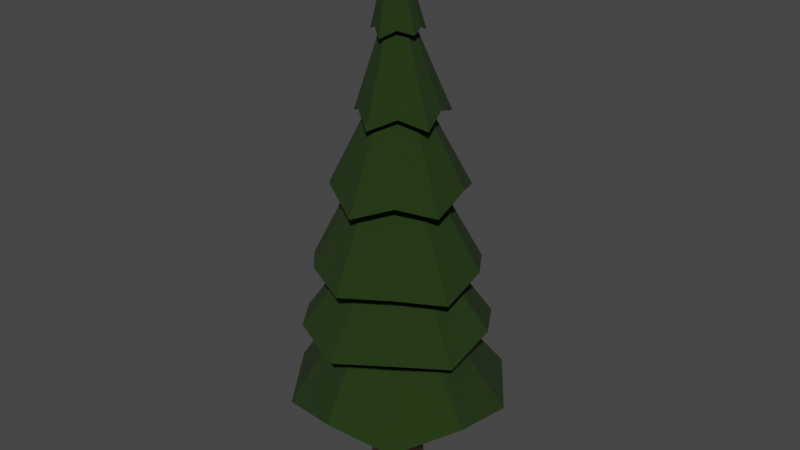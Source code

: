 # Source: LP_Small_Pine_Tree_ST1.blend  (saved by Blender 2.93.20; exported with 4.5.12 LTS)
import bpy
from mathutils import Matrix  # noqa: F401  (used for matrix-valued properties, if any)

bpy.ops.wm.read_factory_settings(use_empty=True)
scene = bpy.context.scene
scene.name = 'Scene'

# ---- collections
col_collection = bpy.data.collections.new('Collection'); scene.collection.children.link(col_collection)
col_tree_1 = bpy.data.collections.new('tree 1'); col_collection.children.link(col_tree_1)
col_tree_2 = bpy.data.collections.new('tree 2'); col_collection.children.link(col_tree_2)
col_tree_3 = bpy.data.collections.new('tree 3'); col_collection.children.link(col_tree_3)

# ---- materials (node trees are filled in below, after node groups)
mat_pine_trunk_brown = bpy.data.materials.new('Pine Trunk Brown')
mat_pine_trunk_brown.use_transparent_shadow = False
mat_pine_green = bpy.data.materials.new('Pine green')
mat_pine_green.use_transparent_shadow = False

# ---- material node trees
mat_pine_trunk_brown.use_nodes = True; mat_pine_trunk_brown.node_tree.nodes.clear()
_N = mat_pine_trunk_brown.node_tree.nodes; _L = mat_pine_trunk_brown.node_tree.links
n0 = _N.new('ShaderNodeBsdfPrincipled'); n0.name = 'Principled BSDF'; n0.location = (10, 300)
n0.distribution = 'GGX'
n0.subsurface_method = 'BURLEY'
n0.inputs[0].default_value = (0.03519, 0.01278, 0.004057, 1.0)
n0.inputs[2].default_value = 1.0
n0.inputs[3].default_value = 1.45
n0.inputs[27].default_value = (0.0, 0.0, 0.0, 1.0)
n0.inputs[28].default_value = 1.0
n1 = _N.new('ShaderNodeOutputMaterial'); n1.name = 'Material Output'; n1.location = (300, 300)
_L.new(n0.outputs[0], n1.inputs[0])
n1.is_active_output = True
mat_pine_green.use_nodes = True; mat_pine_green.node_tree.nodes.clear()
_N = mat_pine_green.node_tree.nodes; _L = mat_pine_green.node_tree.links
n0 = _N.new('ShaderNodeBsdfPrincipled'); n0.name = 'Principled BSDF'; n0.location = (10, 300)
n0.distribution = 'GGX'
n0.subsurface_method = 'BURLEY'
n0.inputs[0].default_value = (0.009917, 0.0291, 0.0005766, 1.0)
n0.inputs[2].default_value = 1.0
n0.inputs[3].default_value = 1.45
n0.inputs[20].default_value = 0.0
n0.inputs[27].default_value = (0.0, 0.0, 0.0, 1.0)
n0.inputs[28].default_value = 1.0
n1 = _N.new('ShaderNodeOutputMaterial'); n1.name = 'Material Output'; n1.location = (300, 300)
_L.new(n0.outputs[0], n1.inputs[0])
n1.is_active_output = True

# ---- world
world_world = bpy.data.worlds.new('World'); scene.world = world_world
world_world.use_nodes = True; world_world.node_tree.nodes.clear()
_N = world_world.node_tree.nodes; _L = world_world.node_tree.links
n0 = _N.new('ShaderNodeOutputWorld'); n0.name = 'World Output'; n0.location = (300, 300)
n1 = _N.new('ShaderNodeBackground'); n1.name = 'Background'; n1.location = (10, 300)
n1.inputs[0].default_value = (0.05088, 0.05088, 0.05088, 1.0)
_L.new(n1.outputs[0], n0.inputs[0])
n0.is_active_output = True
world_world.color = (0.05088, 0.05088, 0.05088)
world_world.use_sun_shadow = False
world_world.sun_shadow_jitter_overblur = 0.0

# ---- meshes
me_cylinder_004 = bpy.data.meshes.new('Cylinder.004')
me_cylinder_004.from_pydata([(-1.678e-09, 0.9098, -1.0), (-5.173e-09, 0.6978, 1.0), (0.6433, 0.6433, -1.0), (0.4934, 0.4934, 1.0), (0.9098, -3.708e-08, -1.0), (0.6978, -3.102e-08, 1.0), (0.6433, -0.6433, -1.0), (0.4934, -0.4934, 1.0), (-8.121e-08, -0.9098, -1.0), (-6.618e-08, -0.6978, 1.0), (-0.6433, -0.6433, -1.0), (-0.4934, -0.4934, 1.0), (-0.9098, 1.354e-08, -1.0), (-0.6978, 7.808e-09, 1.0), (-0.6433, 0.6433, -1.0), (-0.4934, 0.4934, 1.0), (0.3916, 0.3916, 3.273), (-1.01e-08, 0.5538, 3.273), (0.5538, -2.647e-08, 3.273), (0.3916, -0.3916, 3.273), (-5.852e-08, -0.5538, 3.273), (-0.3916, -0.3916, 3.273), (-0.5538, 4.344e-09, 3.273), (-0.3916, 0.3916, 3.273), (0.3403, 0.3403, 5.72), (3.249e-07, 0.4813, 5.72), (0.4813, -2.221e-08, 5.72), (0.3403, -0.3403, 5.72), (2.829e-07, -0.4813, 5.72), (-0.3403, -0.3403, 5.72), (-0.4813, 4.571e-09, 5.72), (-0.3403, 0.3403, 5.72), (0.3077, 0.3077, 8.942), (-8.474e-07, 0.4351, 8.942), (0.4351, -1.832e-08, 8.942), (0.3077, -0.3077, 8.942), (-8.854e-07, -0.4351, 8.942), (-0.3077, -0.3077, 8.942), (-0.4351, 5.887e-09, 8.942), (-0.3077, 0.3077, 8.942), (0.2204, 0.2204, 11.42), (2.531e-07, 0.3117, 11.42), (0.3117, -4.22e-09, 11.42), (0.2204, -0.2204, 11.42), (2.259e-07, -0.3117, 11.42), (-0.2204, -0.2204, 11.42), (-0.3117, 1.312e-08, 11.42), (-0.2204, 0.2204, 11.42), (0.1431, 0.1431, 13.81), (2.537e-07, 0.2024, 13.81), (0.2024, 2.153e-11, 13.81), (0.1431, -0.1431, 13.81), (2.36e-07, -0.2024, 13.81), (-0.1431, -0.1431, 13.81), (-0.2024, 1.128e-08, 13.81), (-0.1431, 0.1431, 13.81), (0.05109, 0.05109, 15.22), (2.783e-06, 0.07225, 15.22), (0.07226, 1.917e-08, 15.22), (0.05109, -0.05109, 15.22), (2.776e-06, -0.07225, 15.22), (-0.05109, -0.05109, 15.22), (-0.07225, 2.319e-08, 15.22), (-0.05109, 0.05109, 15.22), (0.06803, 0.6342, 13.89), (0.5196, 0.5875, 13.71), (0.6944, 0.1791, 13.89), (0.7688, -0.2143, 13.74), (0.4551, -0.5572, 13.89), (0.01437, -0.7718, 13.63), (-0.3191, -0.5572, 13.89), (-0.697, -0.2816, 13.71), (-0.5583, 0.1791, 13.89), (-0.4083, 0.6377, 13.73), (0.0, -0.1076, 16.57), (0.06561, 0.5987, 13.88), (0.4988, 0.559, 13.7), (0.6605, 0.1684, 13.88), (0.7346, -0.2042, 13.73), (0.4344, -0.5279, 13.88), (0.01523, -0.7358, 13.62), (-0.2997, -0.5267, 13.88), (-0.6631, -0.2705, 13.7), (-0.524, 0.1684, 13.88), (-0.3878, 0.6089, 13.72), (0.0006054, -0.1064, 16.53), (0.02416, 3.563, 2.086), (-1.947, 2.823, 2.596), (-3.33, 1.272, 1.944), (-3.157, -0.8998, 2.596), (-2.033, -2.637, 2.139), (0.009859, -3.2, 2.596), (1.958, -2.636, 2.117), (3.176, -0.8998, 2.596), (3.223, 1.166, 2.227), (1.967, 2.823, 2.596), (-0.1817, 1.113, 5.624), (-0.8222, 0.9051, 5.624), (-1.218, 0.3602, 5.624), (-1.218, -0.3133, 5.624), (-0.8222, -0.8581, 5.624), (-0.1817, -1.066, 5.624), (0.4589, -0.8581, 5.624), (0.8547, -0.3133, 5.624), (0.8547, 0.3602, 5.624), (0.4589, 0.9051, 5.624), (0.02336, 3.427, 1.989), (-1.868, 2.712, 2.5), (-3.196, 1.227, 1.855), (-3.023, -0.8595, 2.505), (-1.95, -2.523, 2.05), (0.006735, -3.063, 2.502), (1.877, -2.525, 2.024), (3.051, -0.8577, 2.495), (3.097, 1.124, 2.127), (1.891, 2.716, 2.493), (-0.1805, 0.9775, 5.528), (-0.7413, 0.7961, 5.528), (-1.084, 0.3177, 5.535), (-1.085, -0.271, 5.533), (-0.7387, -0.7447, 5.535), (-0.1813, -0.929, 5.53), (0.3793, -0.7458, 5.53), (0.7301, -0.2691, 5.523), (0.7282, 0.3194, 5.524), (0.3833, 0.798, 5.521), (2.146e-11, 2.847, 4.917), (-1.73, 2.399, 4.499), (-2.733, 0.8612, 4.917), (-2.839, -0.9259, 4.537), (-1.689, -2.352, 4.917), (-0.03485, -2.966, 4.597), (1.689, -2.352, 4.917), (2.792, -0.9297, 4.532), (2.733, 0.8612, 4.917), (1.785, 2.381, 4.604), (-0.003195, 0.9815, 7.46), (-0.564, 0.7993, 7.46), (-0.9106, 0.3222, 7.46), (-0.9106, -0.2675, 7.46), (-0.564, -0.7445, 7.46), (-0.003195, -0.9267, 7.46), (0.5576, -0.7445, 7.46), (0.9042, -0.2675, 7.46), (0.9042, 0.3222, 7.46), (0.5576, 0.7993, 7.46), (0.002548, 2.73, 4.834), (-1.66, 2.303, 4.418), (-2.623, 0.8247, 4.833), (-2.728, -0.8898, 4.454), (-1.621, -2.259, 4.831), (-0.03442, -2.85, 4.513), (1.621, -2.26, 4.831), (2.68, -0.8932, 4.449), (2.622, 0.8287, 4.832), (1.716, 2.287, 4.521), (-0.001331, 0.8648, 7.376), (-0.4946, 0.7031, 7.379), (-0.8006, 0.2851, 7.376), (-0.7991, -0.2318, 7.377), (-0.496, -0.6521, 7.374), (-0.002967, -0.8105, 7.376), (0.4891, -0.6524, 7.374), (0.7922, -0.2314, 7.378), (0.7933, 0.2888, 7.375), (0.4888, 0.7044, 7.377), (-0.03725, 2.596, 6.771), (-1.587, 2.302, 6.414), (-2.438, 0.8513, 6.771), (-2.812, -0.5994, 6.279), (-1.521, -1.971, 6.771), (-0.1028, -2.561, 6.55), (1.447, -1.971, 6.771), (2.516, -0.8, 6.456), (2.364, 0.8513, 6.771), (1.523, 2.129, 6.525), (-0.1097, 0.6313, 10.35), (-0.4964, 0.5057, 10.35), (-0.7354, 0.1767, 10.35), (-0.7354, -0.2299, 10.35), (-0.4964, -0.5588, 10.35), (-0.1097, -0.6844, 10.35), (0.277, -0.5588, 10.35), (0.516, -0.2299, 10.35), (0.516, 0.1767, 10.35), (0.277, 0.5057, 10.35), (-0.03866, 2.514, 6.726), (-1.539, 2.235, 6.37), (-2.36, 0.8234, 6.728), (-2.733, -0.5763, 6.237), (-1.471, -1.904, 6.73), (-0.1022, -2.477, 6.508), (1.398, -1.904, 6.728), (2.437, -0.7744, 6.412), (2.286, 0.8252, 6.726), (1.474, 2.063, 6.481), (-0.1115, 0.5494, 10.31), (-0.4478, 0.4391, 10.31), (-0.6574, 0.1485, 10.31), (-0.6559, -0.2056, 10.31), (-0.4469, -0.4911, 10.31), (-0.1088, -0.6008, 10.31), (0.2293, -0.4907, 10.31), (0.4379, -0.2035, 10.31), (0.4383, 0.1508, 10.31), (0.2284, 0.4394, 10.31), (-0.02277, 2.07, 9.284), (-1.312, 1.865, 8.87), (-1.892, 0.7121, 9.284), (-2.114, -0.5848, 8.842), (-1.178, -1.485, 9.284), (0.006542, -2.064, 8.841), (1.132, -1.485, 9.284), (1.951, -0.5793, 8.894), (1.846, 0.7121, 9.284), (1.236, 1.921, 8.875), (0.05342, 0.4589, 12.24), (-0.2405, 0.3634, 12.24), (-0.4222, 0.1134, 12.24), (-0.4222, -0.1957, 12.24), (-0.2405, -0.4457, 12.24), (0.05342, -0.5412, 12.24), (0.3474, -0.4457, 12.24), (0.529, -0.1957, 12.24), (0.529, 0.1134, 12.24), (0.3474, 0.3634, 12.24), (-0.02173, 2.01, 9.251), (-1.276, 1.816, 8.837), (-1.834, 0.6931, 9.252), (-2.056, -0.5662, 8.811), (-1.141, -1.435, 9.255), (0.006443, -2.001, 8.813), (1.095, -1.435, 9.257), (1.892, -0.5598, 8.866), (1.787, 0.694, 9.254), (1.201, 1.871, 8.843), (0.05411, 0.3988, 12.21), (-0.205, 0.3149, 12.21), (-0.3646, 0.09499, 12.21), (-0.3644, -0.1759, 12.21), (-0.205, -0.3948, 12.22), (0.05277, -0.4787, 12.22), (0.3097, -0.3955, 12.22), (0.4697, -0.1755, 12.22), (0.4696, 0.0966, 12.22), (0.3114, 0.3146, 12.21), (0.08793, 1.234, 11.61), (-0.7522, 1.218, 11.26), (-1.051, 0.4064, 11.61), (-1.241, -0.4057, 11.27), (-0.6161, -0.9328, 11.61), (0.02837, -1.354, 11.21), (0.792, -0.9328, 11.61), (1.406, -0.3731, 11.25), (1.227, 0.4064, 11.61), (0.8885, 1.327, 11.27), (3.311e-09, 0.2244, 14.43), (-0.1456, 0.1771, 14.43), (-0.2355, 0.05333, 14.43), (-0.2355, -0.09971, 14.43), (-0.1456, -0.2235, 14.43), (2.496e-08, -0.2708, 14.43), (0.1456, -0.2235, 14.43), (0.2355, -0.09971, 14.43), (0.2355, 0.05333, 14.43), (0.1456, 0.1771, 14.43), (0.09006, 1.19, 11.59), (-0.7268, 1.183, 11.25), (-1.009, 0.3932, 11.6), (-1.199, -0.392, 11.26), (-0.5903, -0.8964, 11.6), (0.02881, -1.31, 11.2), (0.7661, -0.897, 11.59), (1.364, -0.3599, 11.24), (1.185, 0.3945, 11.59), (0.8643, 1.292, 11.25), (0.002392, 0.1806, 14.41), (-0.1194, 0.142, 14.41), (-0.1929, 0.0405, 14.41), (-0.1934, -0.08571, 14.41), (-0.1194, -0.1874, 14.41), (0.001277, -0.2265, 14.41), (0.12, -0.1875, 14.41), (0.194, -0.08599, 14.41), (0.1935, 0.04144, 14.41), (0.1219, 0.1413, 14.41)], [], [(0, 1, 3, 2), (2, 3, 5, 4), (4, 5, 7, 6), (6, 7, 9, 8), (8, 9, 11, 10), (10, 11, 13, 12), (5, 3, 16, 18), (12, 13, 15, 14), (14, 15, 1, 0), (0, 2, 4, 6, 8, 10, 12, 14), (22, 21, 29, 30), (11, 9, 20, 21), (1, 15, 23, 17), (3, 1, 17, 16), (7, 5, 18, 19), (13, 11, 21, 22), (9, 7, 19, 20), (15, 13, 22, 23), (24, 25, 33, 32), (20, 19, 27, 28), (18, 16, 24, 26), (23, 22, 30, 31), (21, 20, 28, 29), (19, 18, 26, 27), (16, 17, 25, 24), (17, 23, 31, 25), (39, 38, 46, 47), (25, 31, 39, 33), (30, 29, 37, 38), (28, 27, 35, 36), (26, 24, 32, 34), (31, 30, 38, 39), (29, 28, 36, 37), (27, 26, 34, 35), (42, 40, 48, 50), (37, 36, 44, 45), (35, 34, 42, 43), (32, 33, 41, 40), (33, 39, 47, 41), (38, 37, 45, 46), (36, 35, 43, 44), (34, 32, 40, 42), (49, 55, 63, 57), (47, 46, 54, 55), (45, 44, 52, 53), (43, 42, 50, 51), (40, 41, 49, 48), (41, 47, 55, 49), (46, 45, 53, 54), (44, 43, 51, 52), (56, 57, 63, 62, 61, 60, 59, 58), (54, 53, 61, 62), (52, 51, 59, 60), (50, 48, 56, 58), (55, 54, 62, 63), (53, 52, 60, 61), (51, 50, 58, 59), (48, 49, 57, 56), (64, 74, 65), (65, 74, 66), (66, 74, 67), (67, 74, 68), (68, 74, 69), (69, 74, 70), (70, 74, 71), (71, 74, 72), (72, 74, 73), (73, 74, 64), (75, 76, 85), (76, 77, 85), (77, 78, 85), (78, 79, 85), (79, 80, 85), (80, 81, 85), (81, 82, 85), (82, 83, 85), (83, 84, 85), (84, 75, 85), (64, 65, 76, 75), (65, 66, 77, 76), (66, 67, 78, 77), (67, 68, 79, 78), (68, 69, 80, 79), (69, 70, 81, 80), (70, 71, 82, 81), (71, 72, 83, 82), (72, 73, 84, 83), (73, 64, 75, 84), (91, 92, 102, 101), (88, 89, 99, 98), (95, 86, 96, 105), (92, 93, 103, 102), (89, 90, 100, 99), (86, 87, 97, 96), (93, 94, 104, 103), (90, 91, 101, 100), (87, 88, 98, 97), (94, 95, 105, 104), (111, 121, 122, 112), (108, 118, 119, 109), (115, 125, 116, 106), (112, 122, 123, 113), (109, 119, 120, 110), (106, 116, 117, 107), (113, 123, 124, 114), (110, 120, 121, 111), (107, 117, 118, 108), (114, 124, 125, 115), (87, 86, 106, 107), (88, 87, 107, 108), (89, 88, 108, 109), (90, 89, 109, 110), (91, 90, 110, 111), (92, 91, 111, 112), (93, 92, 112, 113), (94, 93, 113, 114), (95, 94, 114, 115), (86, 95, 115, 106), (96, 97, 117, 116), (97, 98, 118, 117), (98, 99, 119, 118), (99, 100, 120, 119), (100, 101, 121, 120), (101, 102, 122, 121), (102, 103, 123, 122), (103, 104, 124, 123), (104, 105, 125, 124), (105, 96, 116, 125), (130, 131, 141, 140), (127, 128, 138, 137), (134, 135, 145, 144), (131, 132, 142, 141), (128, 129, 139, 138), (135, 126, 136, 145), (132, 133, 143, 142), (129, 130, 140, 139), (126, 127, 137, 136), (133, 134, 144, 143), (150, 160, 161, 151), (147, 157, 158, 148), (154, 164, 165, 155), (151, 161, 162, 152), (148, 158, 159, 149), (155, 165, 156, 146), (152, 162, 163, 153), (149, 159, 160, 150), (146, 156, 157, 147), (153, 163, 164, 154), (127, 126, 146, 147), (128, 127, 147, 148), (129, 128, 148, 149), (130, 129, 149, 150), (131, 130, 150, 151), (132, 131, 151, 152), (133, 132, 152, 153), (134, 133, 153, 154), (135, 134, 154, 155), (126, 135, 155, 146), (136, 137, 157, 156), (137, 138, 158, 157), (138, 139, 159, 158), (139, 140, 160, 159), (140, 141, 161, 160), (141, 142, 162, 161), (142, 143, 163, 162), (143, 144, 164, 163), (144, 145, 165, 164), (145, 136, 156, 165), (171, 172, 182, 181), (168, 169, 179, 178), (175, 166, 176, 185), (172, 173, 183, 182), (169, 170, 180, 179), (166, 167, 177, 176), (173, 174, 184, 183), (170, 171, 181, 180), (167, 168, 178, 177), (174, 175, 185, 184), (191, 201, 202, 192), (188, 198, 199, 189), (195, 205, 196, 186), (192, 202, 203, 193), (189, 199, 200, 190), (186, 196, 197, 187), (193, 203, 204, 194), (190, 200, 201, 191), (187, 197, 198, 188), (194, 204, 205, 195), (167, 166, 186, 187), (168, 167, 187, 188), (169, 168, 188, 189), (170, 169, 189, 190), (171, 170, 190, 191), (172, 171, 191, 192), (173, 172, 192, 193), (174, 173, 193, 194), (175, 174, 194, 195), (166, 175, 195, 186), (176, 177, 197, 196), (177, 178, 198, 197), (178, 179, 199, 198), (179, 180, 200, 199), (180, 181, 201, 200), (181, 182, 202, 201), (182, 183, 203, 202), (183, 184, 204, 203), (184, 185, 205, 204), (185, 176, 196, 205), (206, 207, 217, 216), (213, 214, 224, 223), (210, 211, 221, 220), (207, 208, 218, 217), (214, 215, 225, 224), (211, 212, 222, 221), (208, 209, 219, 218), (215, 206, 216, 225), (212, 213, 223, 222), (209, 210, 220, 219), (226, 236, 237, 227), (233, 243, 244, 234), (230, 240, 241, 231), (227, 237, 238, 228), (234, 244, 245, 235), (231, 241, 242, 232), (228, 238, 239, 229), (235, 245, 236, 226), (232, 242, 243, 233), (229, 239, 240, 230), (207, 206, 226, 227), (208, 207, 227, 228), (209, 208, 228, 229), (210, 209, 229, 230), (211, 210, 230, 231), (212, 211, 231, 232), (213, 212, 232, 233), (214, 213, 233, 234), (215, 214, 234, 235), (206, 215, 235, 226), (216, 217, 237, 236), (217, 218, 238, 237), (218, 219, 239, 238), (219, 220, 240, 239), (220, 221, 241, 240), (221, 222, 242, 241), (222, 223, 243, 242), (223, 224, 244, 243), (224, 225, 245, 244), (225, 216, 236, 245), (255, 246, 256, 265), (252, 253, 263, 262), (249, 250, 260, 259), (246, 247, 257, 256), (253, 254, 264, 263), (250, 251, 261, 260), (247, 248, 258, 257), (254, 255, 265, 264), (251, 252, 262, 261), (248, 249, 259, 258), (275, 285, 276, 266), (272, 282, 283, 273), (269, 279, 280, 270), (266, 276, 277, 267), (273, 283, 284, 274), (270, 280, 281, 271), (267, 277, 278, 268), (274, 284, 285, 275), (271, 281, 282, 272), (268, 278, 279, 269), (247, 246, 266, 267), (248, 247, 267, 268), (249, 248, 268, 269), (250, 249, 269, 270), (251, 250, 270, 271), (252, 251, 271, 272), (253, 252, 272, 273), (254, 253, 273, 274), (255, 254, 274, 275), (246, 255, 275, 266), (256, 257, 277, 276), (257, 258, 278, 277), (258, 259, 279, 278), (259, 260, 280, 279), (260, 261, 281, 280), (261, 262, 282, 281), (262, 263, 283, 282), (263, 264, 284, 283), (264, 265, 285, 284), (265, 256, 276, 285)])
me_cylinder_004.polygons.foreach_set('material_index', [0, 0, 0, 0, 0, 0, 0, 0, 0, 0, 0, 0, 0, 0, 0, 0, 0, 0, 0, 0, 0, 0, 0, 0, 0, 0, 0, 0, 0, 0, 0, 0, 0, 0, 0, 0, 0, 0, 0, 0, 0, 0, 0, 0, 0, 0, 0, 0, 0, 0, 0, 0, 0, 0, 0, 0, 0, 0, 1, 1, 1, 1, 1, 1, 1, 1, 1, 1, 1, 1, 1, 1, 1, 1, 1, 1, 1, 1, 1, 1, 1, 1, 1, 1, 1, 1, 1, 1, 1, 1, 1, 1, 1, 1, 1, 1, 1, 1, 1, 1, 1, 1, 1, 1, 1, 1, 1, 1, 1, 1, 1, 1, 1, 1, 1, 1, 1, 1, 1, 1, 1, 1, 1, 1, 1, 1, 1, 1, 1, 1, 1, 1, 1, 1, 1, 1, 1, 1, 1, 1, 1, 1, 1, 1, 1, 1, 1, 1, 1, 1, 1, 1, 1, 1, 1, 1, 1, 1, 1, 1, 1, 1, 1, 1, 1, 1, 1, 1, 1, 1, 1, 1, 1, 1, 1, 1, 1, 1, 1, 1, 1, 1, 1, 1, 1, 1, 1, 1, 1, 1, 1, 1, 1, 1, 1, 1, 1, 1, 1, 1, 1, 1, 1, 1, 1, 1, 1, 1, 1, 1, 1, 1, 1, 1, 1, 1, 1, 1, 1, 1, 1, 1, 1, 1, 1, 1, 1, 1, 1, 1, 1, 1, 1, 1, 1, 1, 1, 1, 1, 1, 1, 1, 1, 1, 1, 1, 1, 1, 1, 1, 1, 1, 1, 1, 1, 1, 1, 1, 1, 1, 1, 1, 1, 1, 1, 1, 1, 1, 1, 1, 1, 1, 1, 1, 1, 1, 1, 1, 1, 1, 1, 1, 1, 1, 1, 1, 1, 1])
_uv = me_cylinder_004.uv_layers.new(name='UVMap')
_uv.uv.foreach_set('vector', [1.0, 0.5, 1.0, 1.0, 0.875, 1.0, 0.875, 0.5, 0.875, 0.5, 0.875, 1.0, 0.75, 1.0, 0.75, 0.5, 0.75, 0.5, 0.75, 1.0, 0.625, 1.0, 0.625, 0.5, 0.625, 0.5, 0.625, 1.0, 0.5, 1.0, 0.5, 0.5, 0.5, 0.5, 0.5, 1.0, 0.375, 1.0, 0.375, 0.5, 0.375, 0.5, 0.375, 1.0, 0.25, 1.0, 0.25, 0.5, 0.75, 1.0, 0.875, 1.0, 0.875, 1.0, 0.75, 1.0, 0.25, 0.5, 0.25, 1.0, 0.125, 1.0, 0.125, 0.5, 0.125, 0.5, 0.125, 1.0, 0.0, 1.0, 0.0, 0.5, 0.75, 0.49, 0.9197, 0.4197, 0.99, 0.25, 0.9197, 0.08029, 0.75, 0.01, 0.5803, 0.08029, 0.51, 0.25, 0.5803, 0.4197, 0.25, 1.0, 0.375, 1.0, 0.375, 1.0, 0.25, 1.0, 0.375, 1.0, 0.5, 1.0, 0.5, 1.0, 0.375, 1.0, 0.0, 1.0, 0.125, 1.0, 0.125, 1.0, 0.0, 1.0, 0.875, 1.0, 1.0, 1.0, 1.0, 1.0, 0.875, 1.0, 0.625, 1.0, 0.75, 1.0, 0.75, 1.0, 0.625, 1.0, 0.25, 1.0, 0.375, 1.0, 0.375, 1.0, 0.25, 1.0, 0.5, 1.0, 0.625, 1.0, 0.625, 1.0, 0.5, 1.0, 0.125, 1.0, 0.25, 1.0, 0.25, 1.0, 0.125, 1.0, 0.875, 1.0, 1.0, 1.0, 1.0, 1.0, 0.875, 1.0, 0.5, 1.0, 0.625, 1.0, 0.625, 1.0, 0.5, 1.0, 0.75, 1.0, 0.875, 1.0, 0.875, 1.0, 0.75, 1.0, 0.125, 1.0, 0.25, 1.0, 0.25, 1.0, 0.125, 1.0, 0.375, 1.0, 0.5, 1.0, 0.5, 1.0, 0.375, 1.0, 0.625, 1.0, 0.75, 1.0, 0.75, 1.0, 0.625, 1.0, 0.875, 1.0, 1.0, 1.0, 1.0, 1.0, 0.875, 1.0, 0.0, 1.0, 0.125, 1.0, 0.125, 1.0, 0.0, 1.0, 0.125, 1.0, 0.25, 1.0, 0.25, 1.0, 0.125, 1.0, 0.0, 1.0, 0.125, 1.0, 0.125, 1.0, 0.0, 1.0, 0.25, 1.0, 0.375, 1.0, 0.375, 1.0, 0.25, 1.0, 0.5, 1.0, 0.625, 1.0, 0.625, 1.0, 0.5, 1.0, 0.75, 1.0, 0.875, 1.0, 0.875, 1.0, 0.75, 1.0, 0.125, 1.0, 0.25, 1.0, 0.25, 1.0, 0.125, 1.0, 0.375, 1.0, 0.5, 1.0, 0.5, 1.0, 0.375, 1.0, 0.625, 1.0, 0.75, 1.0, 0.75, 1.0, 0.625, 1.0, 0.75, 1.0, 0.875, 1.0, 0.875, 1.0, 0.75, 1.0, 0.375, 1.0, 0.5, 1.0, 0.5, 1.0, 0.375, 1.0, 0.625, 1.0, 0.75, 1.0, 0.75, 1.0, 0.625, 1.0, 0.875, 1.0, 1.0, 1.0, 1.0, 1.0, 0.875, 1.0, 0.0, 1.0, 0.125, 1.0, 0.125, 1.0, 0.0, 1.0, 0.25, 1.0, 0.375, 1.0, 0.375, 1.0, 0.25, 1.0, 0.5, 1.0, 0.625, 1.0, 0.625, 1.0, 0.5, 1.0, 0.75, 1.0, 0.875, 1.0, 0.875, 1.0, 0.75, 1.0, 0.0, 1.0, 0.125, 1.0, 0.125, 1.0, 0.0, 1.0, 0.125, 1.0, 0.25, 1.0, 0.25, 1.0, 0.125, 1.0, 0.375, 1.0, 0.5, 1.0, 0.5, 1.0, 0.375, 1.0, 0.625, 1.0, 0.75, 1.0, 0.75, 1.0, 0.625, 1.0, 0.875, 1.0, 1.0, 1.0, 1.0, 1.0, 0.875, 1.0, 0.0, 1.0, 0.125, 1.0, 0.125, 1.0, 0.0, 1.0, 0.25, 1.0, 0.375, 1.0, 0.375, 1.0, 0.25, 1.0, 0.5, 1.0, 0.625, 1.0, 0.625, 1.0, 0.5, 1.0, 0.4197, 0.4197, 0.25, 0.49, 0.08029, 0.4197, 0.01, 0.25, 0.08029, 0.08029, 0.25, 0.01, 0.4197, 0.08029, 0.49, 0.25, 0.25, 1.0, 0.375, 1.0, 0.375, 1.0, 0.25, 1.0, 0.5, 1.0, 0.625, 1.0, 0.625, 1.0, 0.5, 1.0, 0.75, 1.0, 0.875, 1.0, 0.875, 1.0, 0.75, 1.0, 0.125, 1.0, 0.25, 1.0, 0.25, 1.0, 0.125, 1.0, 0.375, 1.0, 0.5, 1.0, 0.5, 1.0, 0.375, 1.0, 0.625, 1.0, 0.75, 1.0, 0.75, 1.0, 0.625, 1.0, 0.875, 1.0, 1.0, 1.0, 1.0, 1.0, 0.875, 1.0, 0.25, 0.49, 0.25, 0.25, 0.3911, 0.4442, 0.3911, 0.4442, 0.25, 0.25, 0.4783, 0.3242, 0.4783, 0.3242, 0.25, 0.25, 0.4783, 0.1758, 0.4783, 0.1758, 0.25, 0.25, 0.3911, 0.05584, 0.3911, 0.05584, 0.25, 0.25, 0.25, 0.01, 0.25, 0.01, 0.25, 0.25, 0.1089, 0.05584, 0.1089, 0.05584, 0.25, 0.25, 0.02175, 0.1758, 0.02175, 0.1758, 0.25, 0.25, 0.02175, 0.3242, 0.02175, 0.3242, 0.25, 0.25, 0.1089, 0.4442, 0.1089, 0.4442, 0.25, 0.25, 0.25, 0.49, 0.25, 0.49, 0.3911, 0.4442, 0.25, 0.25, 0.3911, 0.4442, 0.4783, 0.3242, 0.25, 0.25, 0.4783, 0.3242, 0.4783, 0.1758, 0.25, 0.25, 0.4783, 0.1758, 0.3911, 0.05584, 0.25, 0.25, 0.3911, 0.05584, 0.25, 0.01, 0.25, 0.25, 0.25, 0.01, 0.1089, 0.05584, 0.25, 0.25, 0.1089, 0.05584, 0.02175, 0.1758, 0.25, 0.25, 0.02175, 0.1758, 0.02175, 0.3242, 0.25, 0.25, 0.02175, 0.3242, 0.1089, 0.4442, 0.25, 0.25, 0.1089, 0.4442, 0.25, 0.49, 0.25, 0.25, 0.25, 0.49, 0.3911, 0.4442, 0.3911, 0.4442, 0.25, 0.49, 0.3911, 0.4442, 0.4783, 0.3242, 0.4783, 0.3242, 0.3911, 0.4442, 0.4783, 0.3242, 0.4783, 0.1758, 0.4783, 0.1758, 0.4783, 0.3242, 0.4783, 0.1758, 0.3911, 0.05584, 0.3911, 0.05584, 0.4783, 0.1758, 0.3911, 0.05584, 0.25, 0.01, 0.25, 0.01, 0.3911, 0.05584, 0.25, 0.01, 0.1089, 0.05584, 0.1089, 0.05584, 0.25, 0.01, 0.1089, 0.05584, 0.02175, 0.1758, 0.02175, 0.1758, 0.1089, 0.05584, 0.02175, 0.1758, 0.02175, 0.3242, 0.02175, 0.3242, 0.02175, 0.1758, 0.02175, 0.3242, 0.1089, 0.4442, 0.1089, 0.4442, 0.02175, 0.3242, 0.1089, 0.4442, 0.25, 0.49, 0.25, 0.49, 0.1089, 0.4442, 0.0, 0.0, 0.0, 0.0, 0.0, 0.0, 0.0, 0.0, 0.0, 0.0, 0.0, 0.0, 0.0, 0.0, 0.0, 0.0, 0.0, 0.0, 0.0, 0.0, 0.0, 0.0, 0.0, 0.0, 0.0, 0.0, 0.0, 0.0, 0.0, 0.0, 0.0, 0.0, 0.0, 0.0, 0.0, 0.0, 0.0, 0.0, 0.0, 0.0, 0.0, 0.0, 0.0, 0.0, 0.0, 0.0, 0.0, 0.0, 0.0, 0.0, 0.0, 0.0, 0.0, 0.0, 0.0, 0.0, 0.0, 0.0, 0.0, 0.0, 0.0, 0.0, 0.0, 0.0, 0.0, 0.0, 0.0, 0.0, 0.0, 0.0, 0.0, 0.0, 0.0, 0.0, 0.0, 0.0, 0.0, 0.0, 0.0, 0.0, 0.0, 0.0, 0.0, 0.0, 0.0, 0.0, 0.0, 0.0, 0.0, 0.0, 0.0, 0.0, 0.0, 0.0, 0.0, 0.0, 0.0, 0.0, 0.0, 0.0, 0.0, 0.0, 0.0, 0.0, 0.0, 0.0, 0.0, 0.0, 0.0, 0.0, 0.0, 0.0, 0.0, 0.0, 0.0, 0.0, 0.0, 0.0, 0.0, 0.0, 0.0, 0.0, 0.0, 0.0, 0.0, 0.0, 0.0, 0.0, 0.0, 0.0, 0.0, 0.0, 0.0, 0.0, 0.0, 0.0, 0.0, 0.0, 0.0, 0.0, 0.0, 0.0, 0.0, 0.0, 0.0, 0.0, 0.0, 0.0, 0.0, 0.0, 0.0, 0.0, 0.0, 0.0, 0.0, 0.0, 0.0, 0.0, 0.0, 0.0, 0.0, 0.0, 0.0, 0.0, 0.0, 0.0, 0.0, 0.0, 0.0, 0.0, 0.0, 0.0, 0.0, 0.0, 0.0, 0.0, 0.0, 0.0, 0.0, 0.0, 0.0, 0.0, 0.0, 0.0, 0.0, 0.0, 0.0, 0.0, 0.0, 0.0, 0.0, 0.0, 0.0, 0.0, 0.0, 0.0, 0.0, 0.0, 0.0, 0.0, 0.0, 0.0, 0.0, 0.0, 0.0, 0.0, 0.0, 0.0, 0.0, 0.0, 0.0, 0.0, 0.0, 0.0, 0.0, 0.0, 0.0, 0.0, 0.0, 0.0, 0.0, 0.0, 0.0, 0.0, 0.0, 0.0, 0.0, 0.0, 0.0, 0.0, 0.0, 0.0, 0.0, 0.0, 0.0, 0.0, 0.0, 0.0, 0.0, 0.0, 0.0, 0.0, 0.0, 0.0, 0.0, 0.0, 0.0, 0.0, 0.0, 0.0, 0.0, 0.0, 0.0, 0.0, 0.0, 0.0, 0.0, 0.0, 0.0, 0.0, 0.0, 0.0, 0.0, 0.0, 0.0, 0.0, 0.0, 0.0, 0.0, 0.0, 0.0, 0.0, 0.0, 0.0, 0.0, 0.0, 0.0, 0.0, 0.0, 0.0, 0.0, 0.0, 0.0, 0.0, 0.0, 0.0, 0.0, 0.0, 0.0, 0.0, 0.0, 0.0, 0.0, 0.0, 0.0, 0.0, 0.0, 0.0, 0.0, 0.0, 0.0, 0.0, 0.0, 0.0, 0.0, 0.0, 0.0, 0.0, 0.0, 0.0, 0.0, 0.0, 0.0, 0.0, 0.0, 0.0, 0.0, 0.0, 0.0, 0.0, 0.0, 0.0, 0.0, 0.0, 0.0, 0.0, 0.0, 0.0, 0.0, 0.0, 0.0, 0.0, 0.0, 0.0, 0.0, 0.0, 0.0, 0.0, 0.0, 0.0, 0.0, 0.0, 0.0, 0.0, 0.0, 0.0, 0.0, 0.0, 0.0, 0.0, 0.0, 0.0, 0.0, 0.0, 0.0, 0.0, 0.0, 0.0, 0.0, 0.0, 0.0, 0.0, 0.0, 0.0, 0.0, 0.0, 0.0, 0.0, 0.0, 0.0, 0.0, 0.0, 0.0, 0.0, 0.0, 0.0, 0.0, 0.0, 0.0, 0.0, 0.0, 0.0, 0.0, 0.0, 0.0, 0.0, 0.0, 0.0, 0.0, 0.0, 0.0, 0.0, 0.0, 0.0, 0.0, 0.0, 0.0, 0.0, 0.0, 0.0, 0.0, 0.0, 0.0, 0.0, 0.0, 0.0, 0.0, 0.0, 0.0, 0.0, 0.0, 0.0, 0.0, 0.0, 0.0, 0.0, 0.0, 0.0, 0.0, 0.0, 0.0, 0.0, 0.0, 0.0, 0.0, 0.0, 0.0, 0.0, 0.0, 0.0, 0.0, 0.0, 0.0, 0.0, 0.0, 0.0, 0.0, 0.0, 0.0, 0.0, 0.0, 0.0, 0.0, 0.0, 0.0, 0.0, 0.0, 0.0, 0.0, 0.0, 0.0, 0.0, 0.0, 0.0, 0.0, 0.0, 0.0, 0.0, 0.0, 0.0, 0.0, 0.0, 0.0, 0.0, 0.0, 0.0, 0.0, 0.0, 0.0, 0.0, 0.0, 0.0, 0.0, 0.0, 0.0, 0.0, 0.0, 0.0, 0.0, 0.0, 0.0, 0.0, 0.0, 0.0, 0.0, 0.0, 0.0, 0.0, 0.0, 0.0, 0.0, 0.0, 0.0, 0.0, 0.0, 0.0, 0.0, 0.0, 0.0, 0.0, 0.0, 0.0, 0.0, 0.0, 0.0, 0.0, 0.0, 0.0, 0.0, 0.0, 0.0, 0.0, 0.0, 0.0, 0.0, 0.0, 0.0, 0.0, 0.0, 0.0, 0.0, 0.0, 0.0, 0.0, 0.0, 0.0, 0.0, 0.0, 0.0, 0.0, 0.0, 0.0, 0.0, 0.0, 0.0, 0.0, 0.0, 0.0, 0.0, 0.0, 0.0, 0.0, 0.0, 0.0, 0.0, 0.0, 0.0, 0.0, 0.0, 0.0, 0.0, 0.0, 0.0, 0.0, 0.0, 0.0, 0.0, 0.0, 0.0, 0.0, 0.0, 0.0, 0.0, 0.0, 0.0, 0.0, 0.0, 0.0, 0.0, 0.0, 0.0, 0.0, 0.0, 0.0, 0.0, 0.0, 0.0, 0.0, 0.0, 0.0, 0.0, 0.0, 0.0, 0.0, 0.0, 0.0, 0.0, 0.0, 0.0, 0.0, 0.0, 0.0, 0.0, 0.0, 0.0, 0.0, 0.0, 0.0, 0.0, 0.0, 0.0, 0.0, 0.0, 0.0, 0.0, 0.0, 0.0, 0.0, 0.0, 0.0, 0.0, 0.0, 0.0, 0.0, 0.0, 0.0, 0.0, 0.0, 0.0, 0.0, 0.0, 0.0, 0.0, 0.0, 0.0, 0.0, 0.0, 0.0, 0.0, 0.0, 0.0, 0.0, 0.0, 0.0, 0.0, 0.0, 0.0, 0.0, 0.0, 0.0, 0.0, 0.0, 0.0, 0.0, 0.0, 0.0, 0.0, 0.0, 0.0, 0.0, 0.0, 0.0, 0.0, 0.0, 0.0, 0.0, 0.0, 0.0, 0.0, 0.0, 0.0, 0.0, 0.0, 0.0, 0.0, 0.0, 0.0, 0.0, 0.0, 0.0, 0.0, 0.0, 0.0, 0.0, 0.0, 0.0, 0.0, 0.0, 0.0, 0.0, 0.0, 0.0, 0.0, 0.0, 0.0, 0.0, 0.0, 0.0, 0.0, 0.0, 0.0, 0.0, 0.0, 0.0, 0.0, 0.0, 0.0, 0.0, 0.0, 0.0, 0.0, 0.0, 0.0, 0.0, 0.0, 0.0, 0.0, 0.0, 0.0, 0.0, 0.0, 0.0, 0.0, 0.0, 0.0, 0.0, 0.0, 0.0, 0.0, 0.0, 0.0, 0.0, 0.0, 0.0, 0.0, 0.0, 0.0, 0.0, 0.0, 0.0, 0.0, 0.0, 0.0, 0.0, 0.0, 0.0, 0.0, 0.0, 0.0, 0.0, 0.0, 0.0, 0.0, 0.0, 0.0, 0.0, 0.0, 0.0, 0.0, 0.0, 0.0, 0.0, 0.0, 0.0, 0.0, 0.0, 0.0, 0.0, 0.0, 0.0, 0.0, 0.0, 0.0, 0.0, 0.0, 0.0, 0.0, 0.0, 0.0, 0.0, 0.0, 0.0, 0.0, 0.0, 0.0, 0.0, 0.0, 0.0, 0.0, 0.0, 0.0, 0.0, 0.0, 0.0, 0.0, 0.0, 0.0, 0.0, 0.0, 0.0, 0.0, 0.0, 0.0, 0.0, 0.0, 0.0, 0.0, 0.0, 0.0, 0.0, 0.0, 0.0, 0.0, 0.0, 0.0, 0.0, 0.0, 0.0, 0.0, 0.0, 0.0, 0.0, 0.0, 0.0, 0.0, 0.0, 0.0, 0.0, 0.0, 0.0, 0.0, 0.0, 0.0, 0.0, 0.0, 0.0, 0.0, 0.0, 0.0, 0.0, 0.0, 0.0, 0.0, 0.0, 0.0, 0.0, 0.0, 0.0, 0.0, 0.0, 0.0, 0.0, 0.0, 0.0, 0.0, 0.0, 0.0, 0.0, 0.0, 0.0, 0.0, 0.0, 0.0, 0.0, 0.0, 0.0, 0.0, 0.0, 0.0, 0.0, 0.0, 0.0, 0.0, 0.0, 0.0, 0.0, 0.0, 0.0, 0.0, 0.0, 0.0, 0.0, 0.0, 0.0, 0.0, 0.0, 0.0, 0.0, 0.0, 0.0, 0.0, 0.0, 0.0, 0.0, 0.0, 0.0, 0.0, 0.0, 0.0, 0.0, 0.0, 0.0, 0.0, 0.0, 0.0, 0.0, 0.0, 0.0, 0.0, 0.0, 0.0, 0.0, 0.0, 0.0, 0.0, 0.0, 0.0, 0.0, 0.0, 0.0, 0.0, 0.0, 0.0, 0.0, 0.0, 0.0, 0.0, 0.0, 0.0, 0.0, 0.0, 0.0, 0.0, 0.0, 0.0, 0.0, 0.0, 0.0, 0.0, 0.0, 0.0, 0.0, 0.0, 0.0, 0.0, 0.0, 0.0, 0.0, 0.0, 0.0, 0.0, 0.0, 0.0, 0.0, 0.0, 0.0, 0.0, 0.0, 0.0, 0.0, 0.0, 0.0, 0.0, 0.0, 0.0, 0.0, 0.0, 0.0, 0.0, 0.0, 0.0, 0.0, 0.0, 0.0, 0.0, 0.0, 0.0, 0.0, 0.0, 0.0, 0.0, 0.0, 0.0, 0.0, 0.0, 0.0, 0.0, 0.0, 0.0, 0.0, 0.0, 0.0, 0.0, 0.0, 0.0, 0.0, 0.0, 0.0, 0.0, 0.0, 0.0, 0.0, 0.0, 0.0, 0.0, 0.0, 0.0, 0.0, 0.0, 0.0, 0.0, 0.0, 0.0, 0.0, 0.0, 0.0, 0.0, 0.0, 0.0, 0.0, 0.0, 0.0, 0.0, 0.0, 0.0, 0.0, 0.0, 0.0, 0.0, 0.0, 0.0, 0.0, 0.0, 0.0, 0.0, 0.0, 0.0, 0.0, 0.0, 0.0, 0.0, 0.0, 0.0, 0.0, 0.0, 0.0, 0.0, 0.0, 0.0, 0.0, 0.0, 0.0, 0.0, 0.0, 0.0, 0.0, 0.0, 0.0, 0.0, 0.0, 0.0, 0.0, 0.0, 0.0, 0.0, 0.0, 0.0, 0.0, 0.0, 0.0, 0.0, 0.0, 0.0, 0.0, 0.0, 0.0, 0.0, 0.0, 0.0, 0.0, 0.0, 0.0, 0.0, 0.0, 0.0, 0.0, 0.0, 0.0, 0.0, 0.0, 0.0, 0.0, 0.0, 0.0, 0.0, 0.0, 0.0, 0.0, 0.0, 0.0, 0.0, 0.0, 0.0, 0.0, 0.0, 0.0, 0.0, 0.0, 0.0, 0.0, 0.0, 0.0, 0.0, 0.0, 0.0, 0.0, 0.0, 0.0, 0.0, 0.0, 0.0, 0.0, 0.0, 0.0, 0.0, 0.0, 0.0, 0.0, 0.0, 0.0, 0.0, 0.0, 0.0, 0.0, 0.0, 0.0, 0.0, 0.0, 0.0, 0.0, 0.0, 0.0, 0.0, 0.0, 0.0, 0.0, 0.0, 0.0, 0.0, 0.0, 0.0, 0.0, 0.0, 0.0, 0.0, 0.0, 0.0, 0.0, 0.0, 0.0, 0.0, 0.0, 0.0, 0.0, 0.0, 0.0, 0.0, 0.0, 0.0, 0.0, 0.0, 0.0, 0.0, 0.0, 0.0, 0.0, 0.0, 0.0, 0.0, 0.0, 0.0, 0.0, 0.0, 0.0, 0.0, 0.0, 0.0, 0.0, 0.0, 0.0, 0.0, 0.0, 0.0, 0.0, 0.0, 0.0, 0.0, 0.0, 0.0, 0.0, 0.0, 0.0, 0.0, 0.0, 0.0, 0.0, 0.0, 0.0, 0.0, 0.0, 0.0, 0.0, 0.0, 0.0, 0.0, 0.0, 0.0, 0.0, 0.0, 0.0, 0.0, 0.0, 0.0, 0.0, 0.0, 0.0, 0.0, 0.0, 0.0, 0.0, 0.0, 0.0, 0.0, 0.0, 0.0, 0.0, 0.0, 0.0, 0.0, 0.0, 0.0, 0.0, 0.0, 0.0, 0.0, 0.0, 0.0, 0.0, 0.0, 0.0, 0.0, 0.0, 0.0, 0.0, 0.0, 0.0, 0.0, 0.0, 0.0, 0.0, 0.0, 0.0, 0.0, 0.0, 0.0, 0.0, 0.0, 0.0, 0.0, 0.0, 0.0, 0.0, 0.0, 0.0, 0.0, 0.0, 0.0, 0.0, 0.0, 0.0, 0.0, 0.0, 0.0, 0.0, 0.0, 0.0, 0.0, 0.0, 0.0, 0.0, 0.0, 0.0, 0.0, 0.0, 0.0, 0.0, 0.0, 0.0, 0.0, 0.0, 0.0, 0.0, 0.0, 0.0, 0.0, 0.0, 0.0, 0.0, 0.0, 0.0, 0.0, 0.0, 0.0, 0.0, 0.0, 0.0, 0.0, 0.0, 0.0, 0.0, 0.0, 0.0, 0.0, 0.0, 0.0, 0.0, 0.0, 0.0, 0.0, 0.0, 0.0, 0.0, 0.0, 0.0, 0.0, 0.0, 0.0, 0.0, 0.0, 0.0, 0.0, 0.0, 0.0, 0.0, 0.0, 0.0, 0.0, 0.0, 0.0, 0.0, 0.0, 0.0, 0.0, 0.0, 0.0, 0.0, 0.0, 0.0, 0.0, 0.0, 0.0, 0.0, 0.0, 0.0, 0.0, 0.0, 0.0, 0.0, 0.0, 0.0, 0.0, 0.0, 0.0, 0.0, 0.0, 0.0, 0.0, 0.0, 0.0, 0.0, 0.0, 0.0, 0.0, 0.0, 0.0, 0.0, 0.0, 0.0, 0.0, 0.0, 0.0, 0.0, 0.0, 0.0, 0.0, 0.0, 0.0, 0.0, 0.0, 0.0, 0.0, 0.0, 0.0, 0.0, 0.0, 0.0, 0.0, 0.0, 0.0, 0.0, 0.0, 0.0, 0.0, 0.0, 0.0, 0.0, 0.0, 0.0, 0.0, 0.0, 0.0, 0.0, 0.0, 0.0, 0.0, 0.0, 0.0, 0.0, 0.0, 0.0, 0.0, 0.0, 0.0, 0.0, 0.0, 0.0, 0.0, 0.0, 0.0, 0.0, 0.0, 0.0, 0.0, 0.0, 0.0, 0.0, 0.0, 0.0, 0.0, 0.0, 0.0, 0.0, 0.0, 0.0, 0.0, 0.0, 0.0, 0.0, 0.0, 0.0, 0.0, 0.0, 0.0, 0.0, 0.0, 0.0, 0.0, 0.0, 0.0, 0.0, 0.0, 0.0, 0.0, 0.0, 0.0, 0.0, 0.0, 0.0, 0.0, 0.0, 0.0, 0.0, 0.0, 0.0, 0.0, 0.0, 0.0, 0.0, 0.0, 0.0, 0.0, 0.0, 0.0, 0.0, 0.0, 0.0, 0.0, 0.0, 0.0, 0.0, 0.0, 0.0, 0.0, 0.0, 0.0, 0.0, 0.0, 0.0, 0.0, 0.0, 0.0, 0.0, 0.0, 0.0, 0.0, 0.0, 0.0, 0.0, 0.0, 0.0, 0.0, 0.0, 0.0, 0.0, 0.0, 0.0, 0.0, 0.0, 0.0, 0.0, 0.0, 0.0, 0.0, 0.0, 0.0, 0.0, 0.0, 0.0, 0.0, 0.0, 0.0, 0.0, 0.0, 0.0, 0.0, 0.0, 0.0, 0.0, 0.0, 0.0, 0.0, 0.0, 0.0, 0.0, 0.0, 0.0, 0.0, 0.0, 0.0, 0.0, 0.0, 0.0, 0.0, 0.0, 0.0, 0.0, 0.0, 0.0, 0.0, 0.0, 0.0, 0.0, 0.0, 0.0, 0.0, 0.0, 0.0, 0.0, 0.0, 0.0, 0.0, 0.0, 0.0, 0.0, 0.0, 0.0, 0.0, 0.0, 0.0, 0.0, 0.0, 0.0, 0.0, 0.0, 0.0, 0.0, 0.0, 0.0, 0.0, 0.0, 0.0, 0.0, 0.0, 0.0, 0.0, 0.0, 0.0, 0.0, 0.0, 0.0])
me_cylinder_004.materials.append(mat_pine_trunk_brown)
me_cylinder_004.materials.append(mat_pine_green)
me_cylinder_004.use_remesh_fix_poles = True
me_cylinder_004.use_remesh_preserve_attributes = False
me_cylinder_004.update()

# ---- objects
ob_p_t_s_trunk = bpy.data.objects.new('P T S trunk', me_cylinder_004)

# ---- transforms, parenting, visibility, modifiers, constraints
ob_p_t_s_trunk.location = (-6.5e-05, -0.02047, 0.3669)
ob_p_t_s_trunk.scale = (0.3465, 0.3465, 0.3465)

# ---- collection membership
col_tree_1.objects.link(ob_p_t_s_trunk)

# ---- scene / render settings (as saved in the file)
scene.frame_start = 1; scene.frame_end = 250; scene.frame_set(0)
scene.render.engine = 'BLENDER_EEVEE_NEXT'
scene.cycles.use_denoising = False
scene.cycles.samples = 128
scene.cycles.sampling_pattern = 'TABULATED_SOBOL'
scene.cycles.use_adaptive_sampling = False
scene.cycles.use_light_tree = False
scene.view_settings.view_transform = 'Filmic'
bpy.context.view_layer.update()

# ---- added for rendering (the .blend has no active camera and no usable light): camera, sun
cam_auto = bpy.data.cameras.new('AutoCamera')
cam_auto.lens = 50.0
cam_auto.sensor_width = 36.0
cam_auto.clip_end = 1000.0
ob_auto_camera = bpy.data.objects.new('AutoCamera', cam_auto)
scene.collection.objects.link(ob_auto_camera)
ob_auto_camera.location = (6.37163, -7.62587, 8.17617)
ob_auto_camera.rotation_euler = (1.09748, -7.21219e-08, 0.694738)
scene.camera = ob_auto_camera
light_auto_sun = bpy.data.lights.new('AutoSun', 'SUN')
light_auto_sun.energy = 3.0
light_auto_sun.angle = 0.0523599
ob_auto_sun = bpy.data.objects.new('AutoSun', light_auto_sun)
scene.collection.objects.link(ob_auto_sun)
ob_auto_sun.rotation_euler = (0.872665, 0.174533, 0.523599)
bpy.context.view_layer.update()
